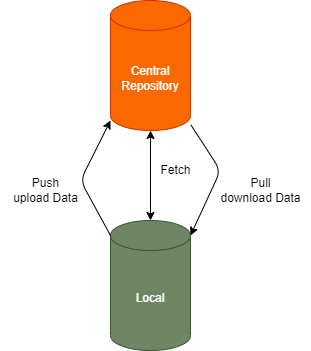

The diagram above was exported from draw.io. Its source (the exported page's mxGraphModel, read from the mxfile embedded in the PNG):
<mxGraphModel dx="598" dy="563" grid="1" gridSize="10" guides="1" tooltips="1" connect="1" arrows="1" fold="1" page="1" pageScale="1" pageWidth="850" pageHeight="1100" math="0" shadow="0">
  <root>
    <mxCell id="0" />
    <mxCell id="1" parent="0" />
    <mxCell id="2" value="&lt;font color=&quot;#ffffff&quot;&gt;Central&lt;br&gt;Repository&lt;/font&gt;" style="shape=cylinder3;whiteSpace=wrap;html=1;boundedLbl=1;backgroundOutline=1;size=15;fillColor=#fa6800;fontColor=#000000;strokeColor=#C73500;" parent="1" vertex="1">
      <mxGeometry x="200" y="70" width="80" height="130" as="geometry" />
    </mxCell>
    <mxCell id="3" value="Local" style="shape=cylinder3;whiteSpace=wrap;html=1;boundedLbl=1;backgroundOutline=1;size=15;fillColor=#6d8764;fontColor=#ffffff;strokeColor=#3A5431;" parent="1" vertex="1">
      <mxGeometry x="200" y="290" width="80" height="130" as="geometry" />
    </mxCell>
    <mxCell id="5" value="" style="endArrow=classic;html=1;exitX=0;exitY=0;exitDx=0;exitDy=15;exitPerimeter=0;" parent="1" source="3" edge="1">
      <mxGeometry width="50" height="50" relative="1" as="geometry">
        <mxPoint x="190" y="310" as="sourcePoint" />
        <mxPoint x="200" y="190" as="targetPoint" />
        <Array as="points">
          <mxPoint x="170" y="250" />
        </Array>
      </mxGeometry>
    </mxCell>
    <mxCell id="6" value="" style="endArrow=classic;html=1;exitX=1.005;exitY=0.957;exitDx=0;exitDy=0;exitPerimeter=0;entryX=1;entryY=0;entryDx=0;entryDy=15;entryPerimeter=0;" parent="1" source="2" target="3" edge="1">
      <mxGeometry width="50" height="50" relative="1" as="geometry">
        <mxPoint x="280" y="305" as="sourcePoint" />
        <mxPoint x="310" y="330" as="targetPoint" />
        <Array as="points">
          <mxPoint x="310" y="240" />
        </Array>
      </mxGeometry>
    </mxCell>
    <mxCell id="7" value="Push&lt;br&gt;upload Data" style="text;html=1;align=center;verticalAlign=middle;resizable=0;points=[];autosize=1;strokeColor=none;fillColor=none;" parent="1" vertex="1">
      <mxGeometry x="90" y="240" width="90" height="40" as="geometry" />
    </mxCell>
    <mxCell id="8" value="Pull&lt;br&gt;download Data" style="text;html=1;align=center;verticalAlign=middle;resizable=0;points=[];autosize=1;strokeColor=none;fillColor=none;" parent="1" vertex="1">
      <mxGeometry x="300" y="240" width="100" height="40" as="geometry" />
    </mxCell>
    <mxCell id="12" value="" style="endArrow=classic;startArrow=classic;html=1;entryX=0.5;entryY=1;entryDx=0;entryDy=0;entryPerimeter=0;exitX=0.5;exitY=0;exitDx=0;exitDy=0;exitPerimeter=0;" parent="1" source="3" target="2" edge="1">
      <mxGeometry width="50" height="50" relative="1" as="geometry">
        <mxPoint x="215" y="270" as="sourcePoint" />
        <mxPoint x="265" y="220" as="targetPoint" />
      </mxGeometry>
    </mxCell>
    <mxCell id="13" value="Fetch" style="text;html=1;align=center;verticalAlign=middle;resizable=0;points=[];autosize=1;strokeColor=none;fillColor=none;" parent="1" vertex="1">
      <mxGeometry x="240" y="225" width="50" height="30" as="geometry" />
    </mxCell>
  </root>
</mxGraphModel>